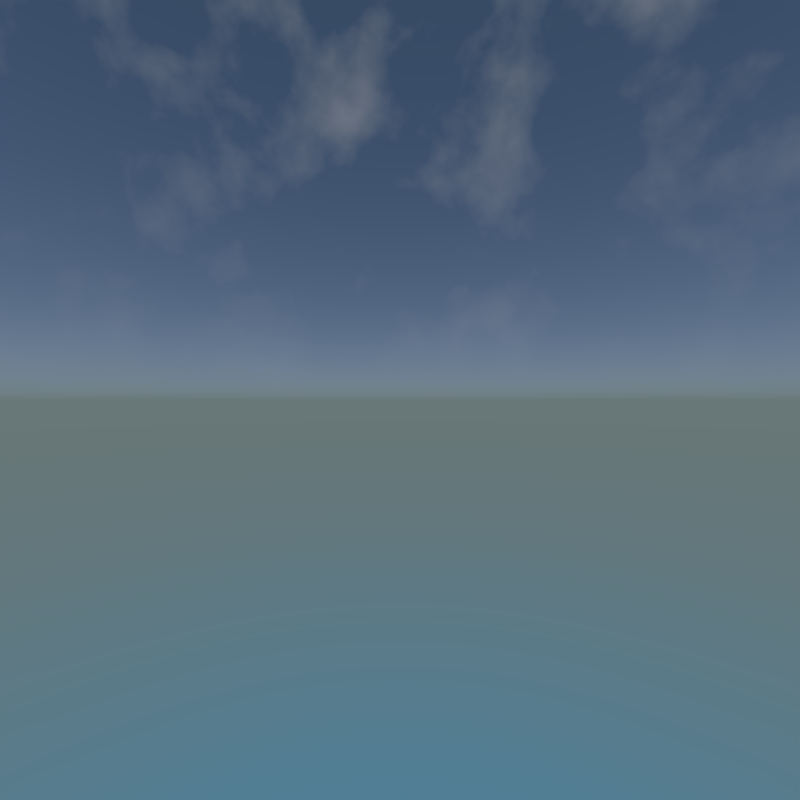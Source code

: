 # Source: CubeMap1.blend  (saved by Blender 2.70.0; exported with 4.5.12 LTS)
import bpy
from mathutils import Matrix  # noqa: F401  (used for matrix-valued properties, if any)

bpy.ops.wm.read_factory_settings(use_empty=True)
scene = bpy.context.scene
scene.name = 'Scene'

# ---- collections
col_collection_1 = bpy.data.collections.new('Collection 1'); scene.collection.children.link(col_collection_1)

# ---- world
world_world = bpy.data.worlds.new('World'); scene.world = world_world
world_world.use_nodes = True; world_world.node_tree.nodes.clear()
_N = world_world.node_tree.nodes; _L = world_world.node_tree.links
n0 = _N.new('ShaderNodeOutputWorld'); n0.name = 'World Output'; n0.location = (300, 300)
n1 = _N.new('ShaderNodeBackground'); n1.name = 'Background'; n1.location = (10, 300)
n2 = _N.new('ShaderNodeTexSky'); n2.name = 'Sky Texture'; n2.location = (-430, 207)
n2.sky_type = 'HOSEK_WILKIE'
n2.sun_elevation = 1.571
n3 = _N.new('ShaderNodeMath'); n3.name = 'Math'; n3.location = (-434, 437)
n3.operation = 'MULTIPLY'
n4 = _N.new('ShaderNodeMix'); n4.name = 'Mix'; n4.location = (-177, 331)
n4.data_type = 'RGBA'
n5 = _N.new('ShaderNodeValToRGB'); n5.name = 'ColorRamp'; n5.location = (-778, 503)
while len(n5.color_ramp.elements) > 1: n5.color_ramp.elements.remove(n5.color_ramp.elements[-1])
n5.color_ramp.elements[0].position = 0.4909; n5.color_ramp.elements[0].color = (0.0, 0.0, 0.0, 1.0)
_e = n5.color_ramp.elements.new(1.0); _e.color = (1.0, 1.0, 1.0, 1.0)
n6 = _N.new('ShaderNodeTexNoise'); n6.name = 'Noise Texture'; n6.location = (-1070, 444)
n6.inputs[3].default_value = 16.0
n7 = _N.new('ShaderNodeValToRGB'); n7.name = 'ColorRamp.001'; n7.location = (-773, 234)
while len(n7.color_ramp.elements) > 1: n7.color_ramp.elements.remove(n7.color_ramp.elements[-1])
n7.color_ramp.elements[0].position = 0.0; n7.color_ramp.elements[0].color = (0.0, 0.0, 0.0, 1.0)
_e = n7.color_ramp.elements.new(1.0); _e.color = (1.0, 1.0, 1.0, 1.0)
n8 = _N.new('ShaderNodeNormal'); n8.name = 'Normal'; n8.location = (-975, 189)
n9 = _N.new('ShaderNodeTexCoord'); n9.name = 'Texture Coordinate'; n9.location = (-1348, 261)
_L.new(n1.outputs[0], n0.inputs[0])
_L.new(n3.outputs[0], n4.inputs[0])
_L.new(n2.outputs[0], n4.inputs[6])
_L.new(n4.outputs[2], n1.inputs[0])
_L.new(n5.outputs[0], n3.inputs[0])
_L.new(n6.outputs[1], n5.inputs[0])
_L.new(n7.outputs[0], n3.inputs[1])
_L.new(n9.outputs[0], n8.inputs[0])
_L.new(n8.outputs[1], n7.inputs[0])
n0.is_active_output = True
world_world.color = (0.05088, 0.05088, 0.05088)
world_world.use_sun_shadow = False
world_world.sun_shadow_jitter_overblur = 0.0
world_world.cycles.sampling_method = 'MANUAL'
world_world.cycles.sample_map_resolution = 256

# ---- cameras
cam_camera = bpy.data.cameras.new('Camera')
cam_camera.clip_end = 100.0
cam_camera.lens = 16.0
cam_camera.sensor_width = 32.0
cam_camera.sensor_height = 18.0
cam_camera.ortho_scale = 7.314
cam_camera.dof.focus_distance = 0.0

# ---- lights
light_lamp = bpy.data.lights.new('Lamp', 'POINT')
light_lamp.transmission_factor = 0.0
light_lamp.cutoff_distance = 30.0
light_lamp.energy = 100.0
light_lamp.shadow_buffer_clip_start = 1.001
light_lamp.shadow_soft_size = 0.1
light_lamp.shadow_maximum_resolution = 0.006
light_lamp.use_absolute_resolution = True
light_lamp.cycles.use_multiple_importance_sampling = False

# ---- objects
ob_lamp = bpy.data.objects.new('Lamp', light_lamp)
ob_camera = bpy.data.objects.new('Camera', cam_camera)

# ---- transforms, parenting, visibility, modifiers, constraints
ob_lamp.location = (4.076, 1.005, 5.904)
ob_lamp.rotation_euler = (0.6503, 0.05522, 1.866)
ob_lamp.lock_rotations_4d = False
ob_lamp.empty_display_type = 'ARROWS'
ob_lamp.color = (0.0, 0.0, 0.0, 0.0)
ob_lamp.lineart.crease_threshold = 0.0
ob_camera.location = (0.0, 0.0, 0.0)
ob_camera.rotation_euler = (1.571, 0.0, 0.0)
ob_camera.lock_rotations_4d = False
ob_camera.empty_display_type = 'ARROWS'
ob_camera.color = (0.0, 0.0, 0.0, 0.0)
ob_camera.display_type = 'WIRE'
ob_camera.lineart.crease_threshold = 0.0

# ---- collection membership
col_collection_1.objects.link(ob_lamp)
col_collection_1.objects.link(ob_camera)

# ---- scene / render settings (as saved in the file)
scene.camera = ob_camera
scene.frame_start = 1; scene.frame_end = 250; scene.frame_set(1)
scene.render.engine = 'CYCLES'
scene.render.resolution_x = 512
scene.render.resolution_y = 512
scene.render.dither_intensity = 0.0
scene.cycles.use_denoising = False
scene.cycles.samples = 10
scene.cycles.sampling_pattern = 'TABULATED_SOBOL'
scene.cycles.light_sampling_threshold = 0.0
scene.cycles.use_adaptive_sampling = False
scene.cycles.use_light_tree = False
scene.cycles.blur_glossy = 0.0
scene.cycles.volume_bounces = 1
scene.cycles.pixel_filter_type = 'GAUSSIAN'
scene.cycles.sample_clamp_indirect = 0.0
scene.view_settings.view_transform = 'Standard'
bpy.context.view_layer.update()
